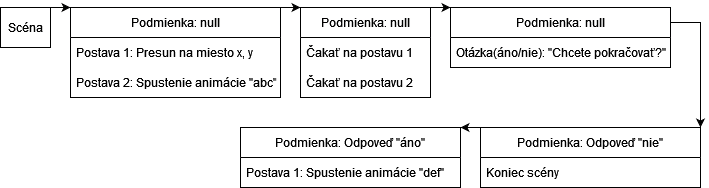

The diagram above was exported from draw.io. Its source (the exported page's mxGraphModel, read from the mxfile embedded in the PNG):
<mxGraphModel dx="1422" dy="780" grid="1" gridSize="10" guides="1" tooltips="1" connect="1" arrows="1" fold="1" page="1" pageScale="1" pageWidth="827" pageHeight="1169" math="0" shadow="0">
  <root>
    <mxCell id="0" />
    <mxCell id="1" parent="0" />
    <mxCell id="Tci3Zxc0l-EmA4Pr3D7F-44" style="edgeStyle=orthogonalEdgeStyle;rounded=0;orthogonalLoop=1;jettySize=auto;html=1;exitX=1;exitY=0;exitDx=0;exitDy=0;entryX=0;entryY=0;entryDx=0;entryDy=0;" edge="1" parent="1" source="Tci3Zxc0l-EmA4Pr3D7F-22" target="Tci3Zxc0l-EmA4Pr3D7F-24">
      <mxGeometry relative="1" as="geometry" />
    </mxCell>
    <mxCell id="Tci3Zxc0l-EmA4Pr3D7F-22" value="Scéna" style="rounded=0;whiteSpace=wrap;html=1;" vertex="1" parent="1">
      <mxGeometry x="20" y="40" width="50" height="40" as="geometry" />
    </mxCell>
    <mxCell id="Tci3Zxc0l-EmA4Pr3D7F-45" style="edgeStyle=orthogonalEdgeStyle;rounded=0;orthogonalLoop=1;jettySize=auto;html=1;exitX=1;exitY=0;exitDx=0;exitDy=0;entryX=0;entryY=0;entryDx=0;entryDy=0;" edge="1" parent="1" source="Tci3Zxc0l-EmA4Pr3D7F-24" target="Tci3Zxc0l-EmA4Pr3D7F-28">
      <mxGeometry relative="1" as="geometry" />
    </mxCell>
    <mxCell id="Tci3Zxc0l-EmA4Pr3D7F-24" value="Podmienka: null" style="swimlane;fontStyle=0;childLayout=stackLayout;horizontal=1;startSize=30;horizontalStack=0;resizeParent=1;resizeParentMax=0;resizeLast=0;collapsible=1;marginBottom=0;" vertex="1" parent="1">
      <mxGeometry x="90" y="40" width="210" height="90" as="geometry" />
    </mxCell>
    <mxCell id="Tci3Zxc0l-EmA4Pr3D7F-25" value="Postava 1: Presun na miesto x, y" style="text;strokeColor=none;fillColor=none;align=left;verticalAlign=middle;spacingLeft=4;spacingRight=4;overflow=hidden;points=[[0,0.5],[1,0.5]];portConstraint=eastwest;rotatable=0;" vertex="1" parent="Tci3Zxc0l-EmA4Pr3D7F-24">
      <mxGeometry y="30" width="210" height="30" as="geometry" />
    </mxCell>
    <mxCell id="Tci3Zxc0l-EmA4Pr3D7F-26" value="Postava 2: Spustenie animácie &quot;abc&quot;" style="text;strokeColor=none;fillColor=none;align=left;verticalAlign=middle;spacingLeft=4;spacingRight=4;overflow=hidden;points=[[0,0.5],[1,0.5]];portConstraint=eastwest;rotatable=0;" vertex="1" parent="Tci3Zxc0l-EmA4Pr3D7F-24">
      <mxGeometry y="60" width="210" height="30" as="geometry" />
    </mxCell>
    <mxCell id="Tci3Zxc0l-EmA4Pr3D7F-46" style="edgeStyle=orthogonalEdgeStyle;rounded=0;orthogonalLoop=1;jettySize=auto;html=1;exitX=1;exitY=0;exitDx=0;exitDy=0;entryX=0;entryY=0;entryDx=0;entryDy=0;" edge="1" parent="1" source="Tci3Zxc0l-EmA4Pr3D7F-28" target="Tci3Zxc0l-EmA4Pr3D7F-36">
      <mxGeometry relative="1" as="geometry" />
    </mxCell>
    <mxCell id="Tci3Zxc0l-EmA4Pr3D7F-28" value="Podmienka: null" style="swimlane;fontStyle=0;childLayout=stackLayout;horizontal=1;startSize=30;horizontalStack=0;resizeParent=1;resizeParentMax=0;resizeLast=0;collapsible=1;marginBottom=0;" vertex="1" parent="1">
      <mxGeometry x="320" y="40" width="130" height="90" as="geometry" />
    </mxCell>
    <mxCell id="Tci3Zxc0l-EmA4Pr3D7F-29" value="Čakať na postavu 1" style="text;strokeColor=none;fillColor=none;align=left;verticalAlign=middle;spacingLeft=4;spacingRight=4;overflow=hidden;points=[[0,0.5],[1,0.5]];portConstraint=eastwest;rotatable=0;" vertex="1" parent="Tci3Zxc0l-EmA4Pr3D7F-28">
      <mxGeometry y="30" width="130" height="30" as="geometry" />
    </mxCell>
    <mxCell id="Tci3Zxc0l-EmA4Pr3D7F-30" value="Čakať na postavu 2" style="text;strokeColor=none;fillColor=none;align=left;verticalAlign=middle;spacingLeft=4;spacingRight=4;overflow=hidden;points=[[0,0.5],[1,0.5]];portConstraint=eastwest;rotatable=0;" vertex="1" parent="Tci3Zxc0l-EmA4Pr3D7F-28">
      <mxGeometry y="60" width="130" height="30" as="geometry" />
    </mxCell>
    <mxCell id="Tci3Zxc0l-EmA4Pr3D7F-56" style="edgeStyle=orthogonalEdgeStyle;rounded=0;orthogonalLoop=1;jettySize=auto;html=1;exitX=1;exitY=0.25;exitDx=0;exitDy=0;entryX=1;entryY=0;entryDx=0;entryDy=0;" edge="1" parent="1" source="Tci3Zxc0l-EmA4Pr3D7F-36" target="Tci3Zxc0l-EmA4Pr3D7F-47">
      <mxGeometry relative="1" as="geometry">
        <mxPoint x="760" y="160" as="targetPoint" />
      </mxGeometry>
    </mxCell>
    <mxCell id="Tci3Zxc0l-EmA4Pr3D7F-36" value="Podmienka: null" style="swimlane;fontStyle=0;childLayout=stackLayout;horizontal=1;startSize=30;horizontalStack=0;resizeParent=1;resizeParentMax=0;resizeLast=0;collapsible=1;marginBottom=0;" vertex="1" parent="1">
      <mxGeometry x="470" y="40" width="220" height="60" as="geometry" />
    </mxCell>
    <mxCell id="Tci3Zxc0l-EmA4Pr3D7F-37" value="Otázka(áno/nie): &quot;Chcete pokračovať?&quot;" style="text;strokeColor=none;fillColor=none;align=left;verticalAlign=middle;spacingLeft=4;spacingRight=4;overflow=hidden;points=[[0,0.5],[1,0.5]];portConstraint=eastwest;rotatable=0;" vertex="1" parent="Tci3Zxc0l-EmA4Pr3D7F-36">
      <mxGeometry y="30" width="220" height="30" as="geometry" />
    </mxCell>
    <mxCell id="Tci3Zxc0l-EmA4Pr3D7F-54" style="edgeStyle=orthogonalEdgeStyle;rounded=0;orthogonalLoop=1;jettySize=auto;html=1;exitX=0;exitY=0;exitDx=0;exitDy=0;entryX=1;entryY=0;entryDx=0;entryDy=0;" edge="1" parent="1" source="Tci3Zxc0l-EmA4Pr3D7F-47" target="Tci3Zxc0l-EmA4Pr3D7F-49">
      <mxGeometry relative="1" as="geometry" />
    </mxCell>
    <mxCell id="Tci3Zxc0l-EmA4Pr3D7F-47" value="Podmienka: Odpoveď &quot;nie&quot;" style="swimlane;fontStyle=0;childLayout=stackLayout;horizontal=1;startSize=30;horizontalStack=0;resizeParent=1;resizeParentMax=0;resizeLast=0;collapsible=1;marginBottom=0;" vertex="1" parent="1">
      <mxGeometry x="500" y="160" width="220" height="60" as="geometry" />
    </mxCell>
    <mxCell id="Tci3Zxc0l-EmA4Pr3D7F-48" value="Koniec scény" style="text;strokeColor=none;fillColor=none;align=left;verticalAlign=middle;spacingLeft=4;spacingRight=4;overflow=hidden;points=[[0,0.5],[1,0.5]];portConstraint=eastwest;rotatable=0;" vertex="1" parent="Tci3Zxc0l-EmA4Pr3D7F-47">
      <mxGeometry y="30" width="220" height="30" as="geometry" />
    </mxCell>
    <mxCell id="Tci3Zxc0l-EmA4Pr3D7F-49" value="Podmienka: Odpoveď &quot;áno&quot;" style="swimlane;fontStyle=0;childLayout=stackLayout;horizontal=1;startSize=30;horizontalStack=0;resizeParent=1;resizeParentMax=0;resizeLast=0;collapsible=1;marginBottom=0;" vertex="1" parent="1">
      <mxGeometry x="260" y="160" width="220" height="60" as="geometry" />
    </mxCell>
    <mxCell id="Tci3Zxc0l-EmA4Pr3D7F-50" value="Postava 1: Spustenie animácie &quot;def&quot;" style="text;strokeColor=none;fillColor=none;align=left;verticalAlign=middle;spacingLeft=4;spacingRight=4;overflow=hidden;points=[[0,0.5],[1,0.5]];portConstraint=eastwest;rotatable=0;" vertex="1" parent="Tci3Zxc0l-EmA4Pr3D7F-49">
      <mxGeometry y="30" width="220" height="30" as="geometry" />
    </mxCell>
  </root>
</mxGraphModel>